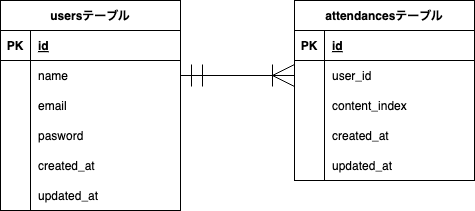

The diagram above was exported from draw.io. Its source (the exported page's mxGraphModel, read from the mxfile embedded in the PNG):
<mxGraphModel dx="929" dy="501" grid="1" gridSize="10" guides="1" tooltips="1" connect="1" arrows="1" fold="1" page="1" pageScale="1" pageWidth="827" pageHeight="1169" math="0" shadow="0">
  <root>
    <mxCell id="0" />
    <mxCell id="1" parent="0" />
    <mxCell id="28" value="attendancesテーブル" style="shape=table;startSize=30;container=1;collapsible=1;childLayout=tableLayout;fixedRows=1;rowLines=0;fontStyle=1;align=center;resizeLast=1;" parent="1" vertex="1">
      <mxGeometry x="414" y="70" width="180" height="180" as="geometry">
        <mxRectangle x="180" y="90" width="110" height="30" as="alternateBounds" />
      </mxGeometry>
    </mxCell>
    <mxCell id="29" value="" style="shape=tableRow;horizontal=0;startSize=0;swimlaneHead=0;swimlaneBody=0;fillColor=none;collapsible=0;dropTarget=0;points=[[0,0.5],[1,0.5]];portConstraint=eastwest;top=0;left=0;right=0;bottom=1;" parent="28" vertex="1">
      <mxGeometry y="30" width="180" height="30" as="geometry" />
    </mxCell>
    <mxCell id="30" value="PK" style="shape=partialRectangle;connectable=0;fillColor=none;top=0;left=0;bottom=0;right=0;fontStyle=1;overflow=hidden;" parent="29" vertex="1">
      <mxGeometry width="30" height="30" as="geometry">
        <mxRectangle width="30" height="30" as="alternateBounds" />
      </mxGeometry>
    </mxCell>
    <mxCell id="31" value="id" style="shape=partialRectangle;connectable=0;fillColor=none;top=0;left=0;bottom=0;right=0;align=left;spacingLeft=6;fontStyle=5;overflow=hidden;" parent="29" vertex="1">
      <mxGeometry x="30" width="150" height="30" as="geometry">
        <mxRectangle width="150" height="30" as="alternateBounds" />
      </mxGeometry>
    </mxCell>
    <mxCell id="32" value="" style="shape=tableRow;horizontal=0;startSize=0;swimlaneHead=0;swimlaneBody=0;fillColor=none;collapsible=0;dropTarget=0;points=[[0,0.5],[1,0.5]];portConstraint=eastwest;top=0;left=0;right=0;bottom=0;" parent="28" vertex="1">
      <mxGeometry y="60" width="180" height="30" as="geometry" />
    </mxCell>
    <mxCell id="33" value="" style="shape=partialRectangle;connectable=0;fillColor=none;top=0;left=0;bottom=0;right=0;editable=1;overflow=hidden;" parent="32" vertex="1">
      <mxGeometry width="30" height="30" as="geometry">
        <mxRectangle width="30" height="30" as="alternateBounds" />
      </mxGeometry>
    </mxCell>
    <mxCell id="34" value="user_id" style="shape=partialRectangle;connectable=0;fillColor=none;top=0;left=0;bottom=0;right=0;align=left;spacingLeft=6;overflow=hidden;" parent="32" vertex="1">
      <mxGeometry x="30" width="150" height="30" as="geometry">
        <mxRectangle width="150" height="30" as="alternateBounds" />
      </mxGeometry>
    </mxCell>
    <mxCell id="35" value="" style="shape=tableRow;horizontal=0;startSize=0;swimlaneHead=0;swimlaneBody=0;fillColor=none;collapsible=0;dropTarget=0;points=[[0,0.5],[1,0.5]];portConstraint=eastwest;top=0;left=0;right=0;bottom=0;" parent="28" vertex="1">
      <mxGeometry y="90" width="180" height="30" as="geometry" />
    </mxCell>
    <mxCell id="36" value="" style="shape=partialRectangle;connectable=0;fillColor=none;top=0;left=0;bottom=0;right=0;editable=1;overflow=hidden;" parent="35" vertex="1">
      <mxGeometry width="30" height="30" as="geometry">
        <mxRectangle width="30" height="30" as="alternateBounds" />
      </mxGeometry>
    </mxCell>
    <mxCell id="37" value="content_index" style="shape=partialRectangle;connectable=0;fillColor=none;top=0;left=0;bottom=0;right=0;align=left;spacingLeft=6;overflow=hidden;" parent="35" vertex="1">
      <mxGeometry x="30" width="150" height="30" as="geometry">
        <mxRectangle width="150" height="30" as="alternateBounds" />
      </mxGeometry>
    </mxCell>
    <mxCell id="85" style="shape=tableRow;horizontal=0;startSize=0;swimlaneHead=0;swimlaneBody=0;fillColor=none;collapsible=0;dropTarget=0;points=[[0,0.5],[1,0.5]];portConstraint=eastwest;top=0;left=0;right=0;bottom=0;" parent="28" vertex="1">
      <mxGeometry y="120" width="180" height="30" as="geometry" />
    </mxCell>
    <mxCell id="86" style="shape=partialRectangle;connectable=0;fillColor=none;top=0;left=0;bottom=0;right=0;editable=1;overflow=hidden;" parent="85" vertex="1">
      <mxGeometry width="30" height="30" as="geometry">
        <mxRectangle width="30" height="30" as="alternateBounds" />
      </mxGeometry>
    </mxCell>
    <mxCell id="87" value="created_at" style="shape=partialRectangle;connectable=0;fillColor=none;top=0;left=0;bottom=0;right=0;align=left;spacingLeft=6;overflow=hidden;" parent="85" vertex="1">
      <mxGeometry x="30" width="150" height="30" as="geometry">
        <mxRectangle width="150" height="30" as="alternateBounds" />
      </mxGeometry>
    </mxCell>
    <mxCell id="91" style="shape=tableRow;horizontal=0;startSize=0;swimlaneHead=0;swimlaneBody=0;fillColor=none;collapsible=0;dropTarget=0;points=[[0,0.5],[1,0.5]];portConstraint=eastwest;top=0;left=0;right=0;bottom=0;" parent="28" vertex="1">
      <mxGeometry y="150" width="180" height="30" as="geometry" />
    </mxCell>
    <mxCell id="92" style="shape=partialRectangle;connectable=0;fillColor=none;top=0;left=0;bottom=0;right=0;editable=1;overflow=hidden;" parent="91" vertex="1">
      <mxGeometry width="30" height="30" as="geometry">
        <mxRectangle width="30" height="30" as="alternateBounds" />
      </mxGeometry>
    </mxCell>
    <mxCell id="93" value="updated_at" style="shape=partialRectangle;connectable=0;fillColor=none;top=0;left=0;bottom=0;right=0;align=left;spacingLeft=6;overflow=hidden;" parent="91" vertex="1">
      <mxGeometry x="30" width="150" height="30" as="geometry">
        <mxRectangle width="150" height="30" as="alternateBounds" />
      </mxGeometry>
    </mxCell>
    <mxCell id="97" value="usersテーブル" style="shape=table;startSize=30;container=1;collapsible=1;childLayout=tableLayout;fixedRows=1;rowLines=0;fontStyle=1;align=center;resizeLast=1;" parent="1" vertex="1">
      <mxGeometry x="120" y="70" width="180" height="210" as="geometry" />
    </mxCell>
    <mxCell id="98" value="" style="shape=tableRow;horizontal=0;startSize=0;swimlaneHead=0;swimlaneBody=0;fillColor=none;collapsible=0;dropTarget=0;points=[[0,0.5],[1,0.5]];portConstraint=eastwest;top=0;left=0;right=0;bottom=1;" parent="97" vertex="1">
      <mxGeometry y="30" width="180" height="30" as="geometry" />
    </mxCell>
    <mxCell id="99" value="PK" style="shape=partialRectangle;connectable=0;fillColor=none;top=0;left=0;bottom=0;right=0;fontStyle=1;overflow=hidden;" parent="98" vertex="1">
      <mxGeometry width="30" height="30" as="geometry">
        <mxRectangle width="30" height="30" as="alternateBounds" />
      </mxGeometry>
    </mxCell>
    <mxCell id="100" value="id" style="shape=partialRectangle;connectable=0;fillColor=none;top=0;left=0;bottom=0;right=0;align=left;spacingLeft=6;fontStyle=5;overflow=hidden;" parent="98" vertex="1">
      <mxGeometry x="30" width="150" height="30" as="geometry">
        <mxRectangle width="150" height="30" as="alternateBounds" />
      </mxGeometry>
    </mxCell>
    <mxCell id="101" value="" style="shape=tableRow;horizontal=0;startSize=0;swimlaneHead=0;swimlaneBody=0;fillColor=none;collapsible=0;dropTarget=0;points=[[0,0.5],[1,0.5]];portConstraint=eastwest;top=0;left=0;right=0;bottom=0;" parent="97" vertex="1">
      <mxGeometry y="60" width="180" height="30" as="geometry" />
    </mxCell>
    <mxCell id="102" value="" style="shape=partialRectangle;connectable=0;fillColor=none;top=0;left=0;bottom=0;right=0;editable=1;overflow=hidden;" parent="101" vertex="1">
      <mxGeometry width="30" height="30" as="geometry">
        <mxRectangle width="30" height="30" as="alternateBounds" />
      </mxGeometry>
    </mxCell>
    <mxCell id="103" value="name" style="shape=partialRectangle;connectable=0;fillColor=none;top=0;left=0;bottom=0;right=0;align=left;spacingLeft=6;overflow=hidden;" parent="101" vertex="1">
      <mxGeometry x="30" width="150" height="30" as="geometry">
        <mxRectangle width="150" height="30" as="alternateBounds" />
      </mxGeometry>
    </mxCell>
    <mxCell id="110" style="shape=tableRow;horizontal=0;startSize=0;swimlaneHead=0;swimlaneBody=0;fillColor=none;collapsible=0;dropTarget=0;points=[[0,0.5],[1,0.5]];portConstraint=eastwest;top=0;left=0;right=0;bottom=0;" parent="97" vertex="1">
      <mxGeometry y="90" width="180" height="30" as="geometry" />
    </mxCell>
    <mxCell id="111" style="shape=partialRectangle;connectable=0;fillColor=none;top=0;left=0;bottom=0;right=0;editable=1;overflow=hidden;" parent="110" vertex="1">
      <mxGeometry width="30" height="30" as="geometry">
        <mxRectangle width="30" height="30" as="alternateBounds" />
      </mxGeometry>
    </mxCell>
    <mxCell id="112" value="email" style="shape=partialRectangle;connectable=0;fillColor=none;top=0;left=0;bottom=0;right=0;align=left;spacingLeft=6;overflow=hidden;" parent="110" vertex="1">
      <mxGeometry x="30" width="150" height="30" as="geometry">
        <mxRectangle width="150" height="30" as="alternateBounds" />
      </mxGeometry>
    </mxCell>
    <mxCell id="113" style="shape=tableRow;horizontal=0;startSize=0;swimlaneHead=0;swimlaneBody=0;fillColor=none;collapsible=0;dropTarget=0;points=[[0,0.5],[1,0.5]];portConstraint=eastwest;top=0;left=0;right=0;bottom=0;" parent="97" vertex="1">
      <mxGeometry y="120" width="180" height="30" as="geometry" />
    </mxCell>
    <mxCell id="114" style="shape=partialRectangle;connectable=0;fillColor=none;top=0;left=0;bottom=0;right=0;editable=1;overflow=hidden;" parent="113" vertex="1">
      <mxGeometry width="30" height="30" as="geometry">
        <mxRectangle width="30" height="30" as="alternateBounds" />
      </mxGeometry>
    </mxCell>
    <mxCell id="115" value="pasword" style="shape=partialRectangle;connectable=0;fillColor=none;top=0;left=0;bottom=0;right=0;align=left;spacingLeft=6;overflow=hidden;" parent="113" vertex="1">
      <mxGeometry x="30" width="150" height="30" as="geometry">
        <mxRectangle width="150" height="30" as="alternateBounds" />
      </mxGeometry>
    </mxCell>
    <mxCell id="104" value="" style="shape=tableRow;horizontal=0;startSize=0;swimlaneHead=0;swimlaneBody=0;fillColor=none;collapsible=0;dropTarget=0;points=[[0,0.5],[1,0.5]];portConstraint=eastwest;top=0;left=0;right=0;bottom=0;" parent="97" vertex="1">
      <mxGeometry y="150" width="180" height="30" as="geometry" />
    </mxCell>
    <mxCell id="105" value="" style="shape=partialRectangle;connectable=0;fillColor=none;top=0;left=0;bottom=0;right=0;editable=1;overflow=hidden;" parent="104" vertex="1">
      <mxGeometry width="30" height="30" as="geometry">
        <mxRectangle width="30" height="30" as="alternateBounds" />
      </mxGeometry>
    </mxCell>
    <mxCell id="106" value="created_at" style="shape=partialRectangle;connectable=0;fillColor=none;top=0;left=0;bottom=0;right=0;align=left;spacingLeft=6;overflow=hidden;" parent="104" vertex="1">
      <mxGeometry x="30" width="150" height="30" as="geometry">
        <mxRectangle width="150" height="30" as="alternateBounds" />
      </mxGeometry>
    </mxCell>
    <mxCell id="107" value="" style="shape=tableRow;horizontal=0;startSize=0;swimlaneHead=0;swimlaneBody=0;fillColor=none;collapsible=0;dropTarget=0;points=[[0,0.5],[1,0.5]];portConstraint=eastwest;top=0;left=0;right=0;bottom=0;" parent="97" vertex="1">
      <mxGeometry y="180" width="180" height="30" as="geometry" />
    </mxCell>
    <mxCell id="108" value="" style="shape=partialRectangle;connectable=0;fillColor=none;top=0;left=0;bottom=0;right=0;editable=1;overflow=hidden;" parent="107" vertex="1">
      <mxGeometry width="30" height="30" as="geometry">
        <mxRectangle width="30" height="30" as="alternateBounds" />
      </mxGeometry>
    </mxCell>
    <mxCell id="109" value="updated_at" style="shape=partialRectangle;connectable=0;fillColor=none;top=0;left=0;bottom=0;right=0;align=left;spacingLeft=6;overflow=hidden;" parent="107" vertex="1">
      <mxGeometry x="30" width="150" height="30" as="geometry">
        <mxRectangle width="150" height="30" as="alternateBounds" />
      </mxGeometry>
    </mxCell>
    <mxCell id="121" style="edgeStyle=entityRelationEdgeStyle;html=1;elbow=vertical;strokeColor=default;startArrow=ERmandOne;startFill=0;endArrow=ERoneToMany;endFill=0;endSize=20;startSize=20;exitX=1;exitY=0.5;exitDx=0;exitDy=0;entryX=0;entryY=0.5;entryDx=0;entryDy=0;" parent="1" source="101" target="32" edge="1">
      <mxGeometry relative="1" as="geometry">
        <mxPoint x="510" y="40" as="sourcePoint" />
        <mxPoint x="490" y="320" as="targetPoint" />
      </mxGeometry>
    </mxCell>
  </root>
</mxGraphModel>